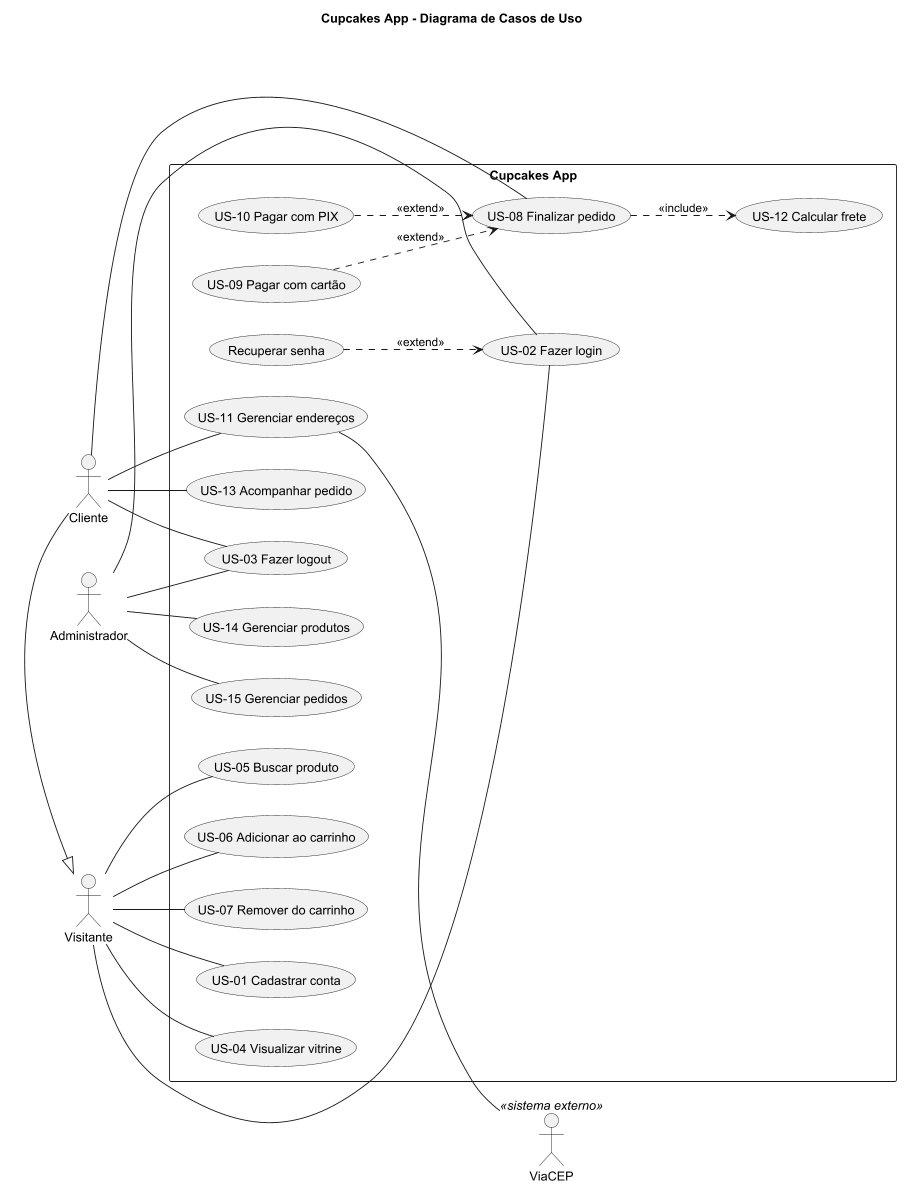

The diagram above was rendered by PlantUML. Its source (embedded in the PNG):
@startuml casos-de-uso
title Cupcakes App - Diagrama de Casos de Uso
left to right direction
skinparam packageStyle rectangle

actor "Visitante" as Visitante
actor "Cliente" as Cliente
actor "Administrador" as Admin
actor "ViaCEP" as ViaCEP <<sistema externo>>

Cliente -|> Visitante

rectangle "Cupcakes App" {
  usecase "US-01 Cadastrar conta" as UC01
  usecase "US-02 Fazer login" as UC02
  usecase "Recuperar senha" as UCRS
  usecase "US-03 Fazer logout" as UC03
  usecase "US-04 Visualizar vitrine" as UC04
  usecase "US-05 Buscar produto" as UC05
  usecase "US-06 Adicionar ao carrinho" as UC06
  usecase "US-07 Remover do carrinho" as UC07
  usecase "US-08 Finalizar pedido" as UC08
  usecase "US-09 Pagar com cartão" as UC09
  usecase "US-10 Pagar com PIX" as UC10
  usecase "US-11 Gerenciar endereços" as UC11
  usecase "US-12 Calcular frete" as UC12
  usecase "US-13 Acompanhar pedido" as UC13
  usecase "US-14 Gerenciar produtos" as UC14
  usecase "US-15 Gerenciar pedidos" as UC15
}

' Visitante (sem login)
Visitante -- UC01
Visitante -- UC02
Visitante -- UC04
Visitante -- UC05
Visitante -- UC06
Visitante -- UC07

' Cliente (logado) — herda tudo do Visitante
Cliente -- UC03
Cliente -- UC08
Cliente -- UC11
Cliente -- UC13

' Administrador
Admin -- UC02
Admin -- UC03
Admin -- UC14
Admin -- UC15

' Relacionamentos entre casos de uso
UCRS ..> UC02 : <<extend>>
UC08 ..> UC12 : <<include>>
UC09 ..> UC08 : <<extend>>
UC10 ..> UC08 : <<extend>>

' Sistema externo
UC11 -- ViaCEP
@enduml